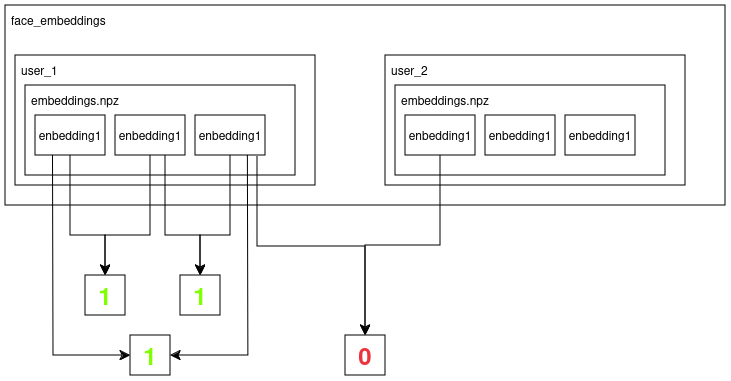

The diagram above was exported from draw.io. Its source (the exported page's mxGraphModel, read from the mxfile embedded in the PNG):
<mxGraphModel dx="1587" dy="1089" grid="1" gridSize="10" guides="1" tooltips="1" connect="1" arrows="1" fold="1" page="0" pageScale="1" pageWidth="850" pageHeight="1100" math="0" shadow="0">
  <root>
    <mxCell id="0" />
    <mxCell id="1" parent="0" />
    <mxCell id="MaYQm03Egix74wmxsnGZ-1" value="" style="rounded=0;whiteSpace=wrap;html=1;" vertex="1" parent="1">
      <mxGeometry x="-140" y="-210" width="720" height="200" as="geometry" />
    </mxCell>
    <mxCell id="MaYQm03Egix74wmxsnGZ-2" value="" style="rounded=0;whiteSpace=wrap;html=1;" vertex="1" parent="1">
      <mxGeometry x="-130" y="-160" width="300" height="130" as="geometry" />
    </mxCell>
    <mxCell id="MaYQm03Egix74wmxsnGZ-3" value="" style="rounded=0;whiteSpace=wrap;html=1;" vertex="1" parent="1">
      <mxGeometry x="-120" y="-130" width="270" height="90" as="geometry" />
    </mxCell>
    <mxCell id="MaYQm03Egix74wmxsnGZ-4" value="&lt;div&gt;face_embeddings&lt;/div&gt;" style="text;strokeColor=none;fillColor=none;align=left;verticalAlign=middle;spacingLeft=4;spacingRight=4;overflow=hidden;points=[[0,0.5],[1,0.5]];portConstraint=eastwest;rotatable=0;whiteSpace=wrap;html=1;rounded=0;" vertex="1" parent="1">
      <mxGeometry x="-140" y="-210" width="160" height="30" as="geometry" />
    </mxCell>
    <mxCell id="MaYQm03Egix74wmxsnGZ-5" value="user_1" style="text;strokeColor=none;fillColor=none;align=left;verticalAlign=middle;spacingLeft=4;spacingRight=4;overflow=hidden;points=[[0,0.5],[1,0.5]];portConstraint=eastwest;rotatable=0;whiteSpace=wrap;html=1;rounded=0;" vertex="1" parent="1">
      <mxGeometry x="-130" y="-160" width="80" height="30" as="geometry" />
    </mxCell>
    <mxCell id="MaYQm03Egix74wmxsnGZ-6" value="embeddings.npz" style="text;strokeColor=none;fillColor=none;align=left;verticalAlign=middle;spacingLeft=4;spacingRight=4;overflow=hidden;points=[[0,0.5],[1,0.5]];portConstraint=eastwest;rotatable=0;whiteSpace=wrap;html=1;rounded=0;" vertex="1" parent="1">
      <mxGeometry x="-120" y="-130" width="120" height="30" as="geometry" />
    </mxCell>
    <mxCell id="MaYQm03Egix74wmxsnGZ-7" value="enbedding1" style="rounded=0;whiteSpace=wrap;html=1;" vertex="1" parent="1">
      <mxGeometry x="-110" y="-100" width="70" height="40" as="geometry" />
    </mxCell>
    <mxCell id="MaYQm03Egix74wmxsnGZ-8" value="enbedding1" style="rounded=0;whiteSpace=wrap;html=1;" vertex="1" parent="1">
      <mxGeometry x="-30" y="-100" width="70" height="40" as="geometry" />
    </mxCell>
    <mxCell id="MaYQm03Egix74wmxsnGZ-9" value="enbedding1" style="rounded=0;whiteSpace=wrap;html=1;" vertex="1" parent="1">
      <mxGeometry x="50" y="-100" width="70" height="40" as="geometry" />
    </mxCell>
    <mxCell id="MaYQm03Egix74wmxsnGZ-10" value="" style="rounded=0;whiteSpace=wrap;html=1;" vertex="1" parent="1">
      <mxGeometry x="240" y="-160" width="300" height="130" as="geometry" />
    </mxCell>
    <mxCell id="MaYQm03Egix74wmxsnGZ-11" value="" style="rounded=0;whiteSpace=wrap;html=1;" vertex="1" parent="1">
      <mxGeometry x="250" y="-130" width="270" height="90" as="geometry" />
    </mxCell>
    <mxCell id="MaYQm03Egix74wmxsnGZ-12" value="user_2" style="text;strokeColor=none;fillColor=none;align=left;verticalAlign=middle;spacingLeft=4;spacingRight=4;overflow=hidden;points=[[0,0.5],[1,0.5]];portConstraint=eastwest;rotatable=0;whiteSpace=wrap;html=1;rounded=0;" vertex="1" parent="1">
      <mxGeometry x="240" y="-160" width="80" height="30" as="geometry" />
    </mxCell>
    <mxCell id="MaYQm03Egix74wmxsnGZ-13" value="embeddings.npz" style="text;strokeColor=none;fillColor=none;align=left;verticalAlign=middle;spacingLeft=4;spacingRight=4;overflow=hidden;points=[[0,0.5],[1,0.5]];portConstraint=eastwest;rotatable=0;whiteSpace=wrap;html=1;rounded=0;" vertex="1" parent="1">
      <mxGeometry x="250" y="-130" width="120" height="30" as="geometry" />
    </mxCell>
    <mxCell id="MaYQm03Egix74wmxsnGZ-14" value="enbedding1" style="rounded=0;whiteSpace=wrap;html=1;" vertex="1" parent="1">
      <mxGeometry x="260" y="-100" width="70" height="40" as="geometry" />
    </mxCell>
    <mxCell id="MaYQm03Egix74wmxsnGZ-15" value="enbedding1" style="rounded=0;whiteSpace=wrap;html=1;" vertex="1" parent="1">
      <mxGeometry x="340" y="-100" width="70" height="40" as="geometry" />
    </mxCell>
    <mxCell id="MaYQm03Egix74wmxsnGZ-16" value="enbedding1" style="rounded=0;whiteSpace=wrap;html=1;" vertex="1" parent="1">
      <mxGeometry x="420" y="-100" width="70" height="40" as="geometry" />
    </mxCell>
    <mxCell id="MaYQm03Egix74wmxsnGZ-19" value="&lt;b&gt;&lt;font color=&quot;#80ff00&quot; style=&quot;font-size: 24px;&quot;&gt;1&lt;/font&gt;&lt;/b&gt;" style="rounded=0;whiteSpace=wrap;html=1;" vertex="1" parent="1">
      <mxGeometry x="-60" y="60" width="40" height="40" as="geometry" />
    </mxCell>
    <mxCell id="MaYQm03Egix74wmxsnGZ-20" style="edgeStyle=none;curved=1;rounded=0;orthogonalLoop=1;jettySize=auto;html=1;exitX=1;exitY=1;exitDx=0;exitDy=0;fontSize=12;startSize=8;endSize=8;" edge="1" parent="1" source="MaYQm03Egix74wmxsnGZ-19" target="MaYQm03Egix74wmxsnGZ-19">
      <mxGeometry relative="1" as="geometry" />
    </mxCell>
    <mxCell id="MaYQm03Egix74wmxsnGZ-21" style="edgeStyle=none;curved=1;rounded=0;orthogonalLoop=1;jettySize=auto;html=1;exitX=0;exitY=1;exitDx=0;exitDy=0;fontSize=12;startSize=8;endSize=8;" edge="1" parent="1" source="MaYQm03Egix74wmxsnGZ-19" target="MaYQm03Egix74wmxsnGZ-19">
      <mxGeometry relative="1" as="geometry" />
    </mxCell>
    <mxCell id="MaYQm03Egix74wmxsnGZ-25" value="" style="edgeStyle=elbowEdgeStyle;elbow=vertical;endArrow=classic;html=1;curved=0;rounded=0;endSize=8;startSize=8;fontSize=12;exitX=0.5;exitY=1;exitDx=0;exitDy=0;entryX=0.5;entryY=0;entryDx=0;entryDy=0;" edge="1" parent="1" source="MaYQm03Egix74wmxsnGZ-7" target="MaYQm03Egix74wmxsnGZ-19">
      <mxGeometry width="50" height="50" relative="1" as="geometry">
        <mxPoint x="-85" y="50" as="sourcePoint" />
        <mxPoint x="-35" as="targetPoint" />
        <Array as="points">
          <mxPoint x="-60" y="20" />
        </Array>
      </mxGeometry>
    </mxCell>
    <mxCell id="MaYQm03Egix74wmxsnGZ-27" value="" style="edgeStyle=elbowEdgeStyle;elbow=vertical;endArrow=classic;html=1;curved=0;rounded=0;endSize=8;startSize=8;fontSize=12;entryX=0.5;entryY=0;entryDx=0;entryDy=0;exitX=0.5;exitY=1;exitDx=0;exitDy=0;" edge="1" parent="1" source="MaYQm03Egix74wmxsnGZ-8" target="MaYQm03Egix74wmxsnGZ-19">
      <mxGeometry width="50" height="50" relative="1" as="geometry">
        <mxPoint x="-65" y="-50" as="sourcePoint" />
        <mxPoint x="-30" y="70" as="targetPoint" />
        <Array as="points">
          <mxPoint x="-20" y="20" />
        </Array>
      </mxGeometry>
    </mxCell>
    <mxCell id="MaYQm03Egix74wmxsnGZ-28" value="&lt;b&gt;&lt;font color=&quot;#80ff00&quot; style=&quot;font-size: 24px;&quot;&gt;1&lt;/font&gt;&lt;/b&gt;" style="rounded=0;whiteSpace=wrap;html=1;" vertex="1" parent="1">
      <mxGeometry x="35" y="60" width="40" height="40" as="geometry" />
    </mxCell>
    <mxCell id="MaYQm03Egix74wmxsnGZ-29" style="edgeStyle=none;curved=1;rounded=0;orthogonalLoop=1;jettySize=auto;html=1;exitX=1;exitY=1;exitDx=0;exitDy=0;fontSize=12;startSize=8;endSize=8;" edge="1" parent="1" source="MaYQm03Egix74wmxsnGZ-28" target="MaYQm03Egix74wmxsnGZ-28">
      <mxGeometry relative="1" as="geometry" />
    </mxCell>
    <mxCell id="MaYQm03Egix74wmxsnGZ-30" style="edgeStyle=none;curved=1;rounded=0;orthogonalLoop=1;jettySize=auto;html=1;exitX=0;exitY=1;exitDx=0;exitDy=0;fontSize=12;startSize=8;endSize=8;" edge="1" parent="1" source="MaYQm03Egix74wmxsnGZ-28" target="MaYQm03Egix74wmxsnGZ-28">
      <mxGeometry relative="1" as="geometry" />
    </mxCell>
    <mxCell id="MaYQm03Egix74wmxsnGZ-31" value="" style="edgeStyle=elbowEdgeStyle;elbow=vertical;endArrow=classic;html=1;curved=0;rounded=0;endSize=8;startSize=8;fontSize=12;exitX=0.5;exitY=1;exitDx=0;exitDy=0;entryX=0.5;entryY=0;entryDx=0;entryDy=0;" edge="1" parent="1" target="MaYQm03Egix74wmxsnGZ-28">
      <mxGeometry width="50" height="50" relative="1" as="geometry">
        <mxPoint x="20" y="-60" as="sourcePoint" />
        <mxPoint x="60" as="targetPoint" />
        <Array as="points">
          <mxPoint x="35" y="20" />
        </Array>
      </mxGeometry>
    </mxCell>
    <mxCell id="MaYQm03Egix74wmxsnGZ-33" value="" style="edgeStyle=elbowEdgeStyle;elbow=vertical;endArrow=classic;html=1;curved=0;rounded=0;endSize=8;startSize=8;fontSize=12;exitX=0.5;exitY=1;exitDx=0;exitDy=0;entryX=0.5;entryY=0;entryDx=0;entryDy=0;" edge="1" parent="1" source="MaYQm03Egix74wmxsnGZ-9" target="MaYQm03Egix74wmxsnGZ-28">
      <mxGeometry width="50" height="50" relative="1" as="geometry">
        <mxPoint x="30" y="-50" as="sourcePoint" />
        <mxPoint x="65" y="70" as="targetPoint" />
        <Array as="points">
          <mxPoint x="70" y="20" />
        </Array>
      </mxGeometry>
    </mxCell>
    <mxCell id="MaYQm03Egix74wmxsnGZ-34" value="&lt;b&gt;&lt;font color=&quot;#80ff00&quot; style=&quot;font-size: 24px;&quot;&gt;1&lt;/font&gt;&lt;/b&gt;" style="rounded=0;whiteSpace=wrap;html=1;" vertex="1" parent="1">
      <mxGeometry x="-15" y="120" width="40" height="40" as="geometry" />
    </mxCell>
    <mxCell id="MaYQm03Egix74wmxsnGZ-36" value="" style="edgeStyle=elbowEdgeStyle;elbow=horizontal;endArrow=classic;html=1;curved=0;rounded=0;endSize=8;startSize=8;fontSize=12;exitX=0.25;exitY=1;exitDx=0;exitDy=0;entryX=0;entryY=0.5;entryDx=0;entryDy=0;" edge="1" parent="1" source="MaYQm03Egix74wmxsnGZ-7" target="MaYQm03Egix74wmxsnGZ-34">
      <mxGeometry width="50" height="50" relative="1" as="geometry">
        <mxPoint x="170" y="80" as="sourcePoint" />
        <mxPoint x="220" y="30" as="targetPoint" />
        <Array as="points">
          <mxPoint x="-92" y="40" />
        </Array>
      </mxGeometry>
    </mxCell>
    <mxCell id="MaYQm03Egix74wmxsnGZ-37" value="" style="edgeStyle=elbowEdgeStyle;elbow=horizontal;endArrow=classic;html=1;curved=0;rounded=0;endSize=8;startSize=8;fontSize=12;exitX=0.75;exitY=1;exitDx=0;exitDy=0;entryX=1;entryY=0.5;entryDx=0;entryDy=0;" edge="1" parent="1" source="MaYQm03Egix74wmxsnGZ-9" target="MaYQm03Egix74wmxsnGZ-34">
      <mxGeometry width="50" height="50" relative="1" as="geometry">
        <mxPoint x="170" y="80" as="sourcePoint" />
        <mxPoint x="220" y="30" as="targetPoint" />
        <Array as="points">
          <mxPoint x="103" y="40" />
        </Array>
      </mxGeometry>
    </mxCell>
    <mxCell id="MaYQm03Egix74wmxsnGZ-38" value="&lt;b&gt;&lt;font color=&quot;#ed333b&quot; style=&quot;font-size: 24px;&quot;&gt;0&lt;/font&gt;&lt;/b&gt;" style="rounded=0;whiteSpace=wrap;html=1;" vertex="1" parent="1">
      <mxGeometry x="200" y="120" width="40" height="40" as="geometry" />
    </mxCell>
    <mxCell id="MaYQm03Egix74wmxsnGZ-39" value="" style="edgeStyle=elbowEdgeStyle;elbow=vertical;endArrow=classic;html=1;curved=0;rounded=0;endSize=8;startSize=8;fontSize=12;exitX=0.886;exitY=1.025;exitDx=0;exitDy=0;entryX=0.5;entryY=0;entryDx=0;entryDy=0;exitPerimeter=0;" edge="1" parent="1" source="MaYQm03Egix74wmxsnGZ-9" target="MaYQm03Egix74wmxsnGZ-38">
      <mxGeometry width="50" height="50" relative="1" as="geometry">
        <mxPoint x="170" y="10" as="sourcePoint" />
        <mxPoint x="220" y="-40" as="targetPoint" />
        <Array as="points">
          <mxPoint x="160" y="31" />
        </Array>
      </mxGeometry>
    </mxCell>
    <mxCell id="MaYQm03Egix74wmxsnGZ-42" value="" style="edgeStyle=elbowEdgeStyle;elbow=vertical;endArrow=classic;html=1;curved=0;rounded=0;endSize=8;startSize=8;fontSize=12;exitX=0.5;exitY=1;exitDx=0;exitDy=0;" edge="1" parent="1" source="MaYQm03Egix74wmxsnGZ-14">
      <mxGeometry width="50" height="50" relative="1" as="geometry">
        <mxPoint x="170" y="-70" as="sourcePoint" />
        <mxPoint x="220" y="120" as="targetPoint" />
        <Array as="points">
          <mxPoint x="260" y="30" />
        </Array>
      </mxGeometry>
    </mxCell>
  </root>
</mxGraphModel>